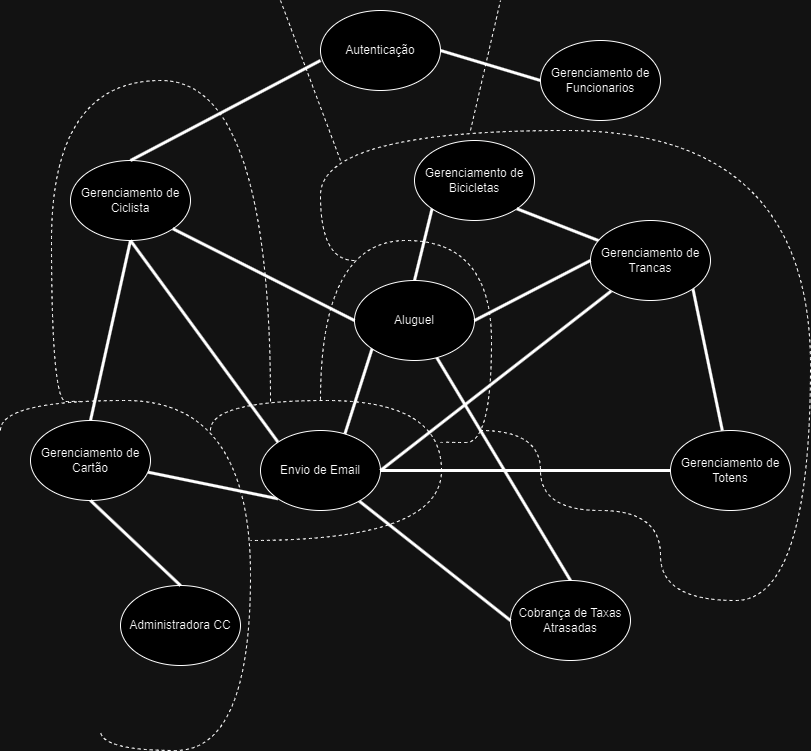

The diagram above was exported from draw.io. Its source (the exported page's mxGraphModel, read from the mxfile embedded in the PNG):
<mxGraphModel dx="1432" dy="794" grid="1" gridSize="10" guides="1" tooltips="1" connect="1" arrows="1" fold="1" page="1" pageScale="1" pageWidth="827" pageHeight="1169" math="0" shadow="0">
  <root>
    <mxCell id="0" />
    <mxCell id="1" parent="0" />
    <mxCell id="6nwBdRIXzqcChX7lMJ9h-1" value="Gerenciamento de Ciclista" style="ellipse;whiteSpace=wrap;html=1;" parent="1" vertex="1">
      <mxGeometry x="70" y="160" width="120" height="80" as="geometry" />
    </mxCell>
    <mxCell id="6nwBdRIXzqcChX7lMJ9h-37" style="edgeStyle=none;shape=connector;rounded=0;orthogonalLoop=1;jettySize=auto;html=1;entryX=0.5;entryY=0;entryDx=0;entryDy=0;labelBackgroundColor=default;strokeColor=default;align=center;verticalAlign=middle;fontFamily=Helvetica;fontSize=11;fontColor=default;endArrow=none;strokeWidth=3;" parent="1" source="6nwBdRIXzqcChX7lMJ9h-3" target="6nwBdRIXzqcChX7lMJ9h-6" edge="1">
      <mxGeometry relative="1" as="geometry" />
    </mxCell>
    <mxCell id="6nwBdRIXzqcChX7lMJ9h-3" value="Aluguel" style="ellipse;whiteSpace=wrap;html=1;" parent="1" vertex="1">
      <mxGeometry x="354" y="280" width="120" height="80" as="geometry" />
    </mxCell>
    <mxCell id="6nwBdRIXzqcChX7lMJ9h-41" style="edgeStyle=none;shape=connector;rounded=0;orthogonalLoop=1;jettySize=auto;html=1;entryX=0;entryY=1;entryDx=0;entryDy=0;labelBackgroundColor=default;strokeColor=default;align=center;verticalAlign=middle;fontFamily=Helvetica;fontSize=11;fontColor=default;endArrow=none;strokeWidth=3;" parent="1" source="6nwBdRIXzqcChX7lMJ9h-4" target="6nwBdRIXzqcChX7lMJ9h-2" edge="1">
      <mxGeometry relative="1" as="geometry" />
    </mxCell>
    <mxCell id="6nwBdRIXzqcChX7lMJ9h-4" value="Gerenciamento de Cartão" style="ellipse;whiteSpace=wrap;html=1;" parent="1" vertex="1">
      <mxGeometry x="30" y="420" width="120" height="80" as="geometry" />
    </mxCell>
    <mxCell id="6nwBdRIXzqcChX7lMJ9h-5" value="Administradora CC" style="ellipse;whiteSpace=wrap;html=1;" parent="1" vertex="1">
      <mxGeometry x="120" y="585" width="120" height="80" as="geometry" />
    </mxCell>
    <mxCell id="6nwBdRIXzqcChX7lMJ9h-6" value="Cobrança de Taxas Atrasadas" style="ellipse;whiteSpace=wrap;html=1;" parent="1" vertex="1">
      <mxGeometry x="510" y="580" width="120" height="80" as="geometry" />
    </mxCell>
    <mxCell id="6nwBdRIXzqcChX7lMJ9h-9" style="edgeStyle=orthogonalEdgeStyle;rounded=0;orthogonalLoop=1;jettySize=auto;html=1;strokeColor=none;" parent="1" source="6nwBdRIXzqcChX7lMJ9h-2" target="6nwBdRIXzqcChX7lMJ9h-3" edge="1">
      <mxGeometry relative="1" as="geometry" />
    </mxCell>
    <mxCell id="6nwBdRIXzqcChX7lMJ9h-33" style="edgeStyle=none;shape=connector;rounded=0;orthogonalLoop=1;jettySize=auto;html=1;entryX=0.5;entryY=0;entryDx=0;entryDy=0;labelBackgroundColor=default;strokeColor=default;align=center;verticalAlign=middle;fontFamily=Helvetica;fontSize=11;fontColor=default;endArrow=none;exitX=0;exitY=0.625;exitDx=0;exitDy=0;exitPerimeter=0;strokeWidth=3;" parent="1" source="6nwBdRIXzqcChX7lMJ9h-7" target="6nwBdRIXzqcChX7lMJ9h-1" edge="1">
      <mxGeometry relative="1" as="geometry" />
    </mxCell>
    <mxCell id="6nwBdRIXzqcChX7lMJ9h-34" style="edgeStyle=none;shape=connector;rounded=0;orthogonalLoop=1;jettySize=auto;html=1;exitX=1;exitY=0.5;exitDx=0;exitDy=0;entryX=0;entryY=0.5;entryDx=0;entryDy=0;labelBackgroundColor=default;strokeColor=default;align=center;verticalAlign=middle;fontFamily=Helvetica;fontSize=11;fontColor=default;endArrow=none;strokeWidth=3;" parent="1" source="6nwBdRIXzqcChX7lMJ9h-7" target="6nwBdRIXzqcChX7lMJ9h-31" edge="1">
      <mxGeometry relative="1" as="geometry" />
    </mxCell>
    <mxCell id="6nwBdRIXzqcChX7lMJ9h-7" value="Autenticação" style="ellipse;whiteSpace=wrap;html=1;" parent="1" vertex="1">
      <mxGeometry x="320" y="10" width="120" height="80" as="geometry" />
    </mxCell>
    <mxCell id="6nwBdRIXzqcChX7lMJ9h-14" value="" style="endArrow=none;html=1;rounded=0;entryX=0.5;entryY=1;entryDx=0;entryDy=0;exitX=0.5;exitY=0;exitDx=0;exitDy=0;strokeWidth=3;" parent="1" source="6nwBdRIXzqcChX7lMJ9h-4" target="6nwBdRIXzqcChX7lMJ9h-1" edge="1">
      <mxGeometry width="50" height="50" relative="1" as="geometry">
        <mxPoint x="160" y="450" as="sourcePoint" />
        <mxPoint x="210" y="400" as="targetPoint" />
      </mxGeometry>
    </mxCell>
    <mxCell id="6nwBdRIXzqcChX7lMJ9h-15" value="" style="endArrow=none;html=1;rounded=0;entryX=0.5;entryY=1;entryDx=0;entryDy=0;exitX=0;exitY=0;exitDx=0;exitDy=0;strokeWidth=3;" parent="1" source="6nwBdRIXzqcChX7lMJ9h-2" target="6nwBdRIXzqcChX7lMJ9h-1" edge="1">
      <mxGeometry width="50" height="50" relative="1" as="geometry">
        <mxPoint x="270" y="460" as="sourcePoint" />
        <mxPoint x="180" y="240" as="targetPoint" />
      </mxGeometry>
    </mxCell>
    <mxCell id="6nwBdRIXzqcChX7lMJ9h-17" value="" style="endArrow=none;html=1;rounded=0;entryX=1;entryY=1;entryDx=0;entryDy=0;exitX=0;exitY=0.5;exitDx=0;exitDy=0;strokeWidth=3;" parent="1" source="6nwBdRIXzqcChX7lMJ9h-3" target="6nwBdRIXzqcChX7lMJ9h-1" edge="1">
      <mxGeometry width="50" height="50" relative="1" as="geometry">
        <mxPoint x="260" y="110" as="sourcePoint" />
        <mxPoint x="200" y="210" as="targetPoint" />
      </mxGeometry>
    </mxCell>
    <mxCell id="6nwBdRIXzqcChX7lMJ9h-19" value="" style="endArrow=none;html=1;rounded=0;entryX=0.5;entryY=0;entryDx=0;entryDy=0;exitX=0.5;exitY=1;exitDx=0;exitDy=0;strokeWidth=3;" parent="1" source="6nwBdRIXzqcChX7lMJ9h-4" target="6nwBdRIXzqcChX7lMJ9h-5" edge="1">
      <mxGeometry width="50" height="50" relative="1" as="geometry">
        <mxPoint x="190" y="450" as="sourcePoint" />
        <mxPoint x="140" y="250" as="targetPoint" />
      </mxGeometry>
    </mxCell>
    <mxCell id="6nwBdRIXzqcChX7lMJ9h-20" value="" style="endArrow=none;html=1;rounded=0;entryX=0;entryY=1;entryDx=0;entryDy=0;exitX=0.5;exitY=1;exitDx=0;exitDy=0;strokeWidth=3;" parent="1" source="6nwBdRIXzqcChX7lMJ9h-2" target="6nwBdRIXzqcChX7lMJ9h-3" edge="1">
      <mxGeometry width="50" height="50" relative="1" as="geometry">
        <mxPoint x="260" y="110" as="sourcePoint" />
        <mxPoint x="182" y="182" as="targetPoint" />
      </mxGeometry>
    </mxCell>
    <mxCell id="6nwBdRIXzqcChX7lMJ9h-21" value="Gerenciamento de Bicicletas" style="ellipse;whiteSpace=wrap;html=1;" parent="1" vertex="1">
      <mxGeometry x="414" y="140" width="120" height="80" as="geometry" />
    </mxCell>
    <mxCell id="6nwBdRIXzqcChX7lMJ9h-22" value="" style="endArrow=none;html=1;rounded=0;entryX=0.5;entryY=0;entryDx=0;entryDy=0;exitX=0;exitY=1;exitDx=0;exitDy=0;strokeWidth=3;" parent="1" source="6nwBdRIXzqcChX7lMJ9h-21" target="6nwBdRIXzqcChX7lMJ9h-3" edge="1">
      <mxGeometry width="50" height="50" relative="1" as="geometry">
        <mxPoint x="364" y="330" as="sourcePoint" />
        <mxPoint x="182" y="238" as="targetPoint" />
      </mxGeometry>
    </mxCell>
    <mxCell id="6nwBdRIXzqcChX7lMJ9h-23" value="" style="edgeStyle=orthogonalEdgeStyle;rounded=0;orthogonalLoop=1;jettySize=auto;html=1;strokeColor=none;" parent="1" source="6nwBdRIXzqcChX7lMJ9h-7" target="6nwBdRIXzqcChX7lMJ9h-2" edge="1">
      <mxGeometry relative="1" as="geometry">
        <mxPoint x="540" y="110" as="sourcePoint" />
        <mxPoint x="380" y="340" as="targetPoint" />
      </mxGeometry>
    </mxCell>
    <mxCell id="6nwBdRIXzqcChX7lMJ9h-40" style="edgeStyle=none;shape=connector;rounded=0;orthogonalLoop=1;jettySize=auto;html=1;entryX=0;entryY=0.5;entryDx=0;entryDy=0;labelBackgroundColor=default;strokeColor=default;align=center;verticalAlign=middle;fontFamily=Helvetica;fontSize=11;fontColor=default;endArrow=none;strokeWidth=3;" parent="1" source="6nwBdRIXzqcChX7lMJ9h-2" target="6nwBdRIXzqcChX7lMJ9h-6" edge="1">
      <mxGeometry relative="1" as="geometry" />
    </mxCell>
    <mxCell id="6nwBdRIXzqcChX7lMJ9h-2" value="Envio de Email" style="ellipse;whiteSpace=wrap;html=1;" parent="1" vertex="1">
      <mxGeometry x="260" y="430" width="120" height="80" as="geometry" />
    </mxCell>
    <mxCell id="6nwBdRIXzqcChX7lMJ9h-35" style="edgeStyle=none;shape=connector;rounded=0;orthogonalLoop=1;jettySize=auto;html=1;entryX=1;entryY=1;entryDx=0;entryDy=0;labelBackgroundColor=default;strokeColor=default;align=center;verticalAlign=middle;fontFamily=Helvetica;fontSize=11;fontColor=default;endArrow=none;strokeWidth=3;" parent="1" source="6nwBdRIXzqcChX7lMJ9h-24" target="6nwBdRIXzqcChX7lMJ9h-26" edge="1">
      <mxGeometry relative="1" as="geometry" />
    </mxCell>
    <mxCell id="6nwBdRIXzqcChX7lMJ9h-46" style="edgeStyle=none;shape=connector;rounded=0;orthogonalLoop=1;jettySize=auto;html=1;entryX=1;entryY=0.5;entryDx=0;entryDy=0;labelBackgroundColor=default;strokeColor=default;align=center;verticalAlign=middle;fontFamily=Helvetica;fontSize=11;fontColor=default;endArrow=none;strokeWidth=3;" parent="1" source="6nwBdRIXzqcChX7lMJ9h-24" target="6nwBdRIXzqcChX7lMJ9h-2" edge="1">
      <mxGeometry relative="1" as="geometry" />
    </mxCell>
    <mxCell id="6nwBdRIXzqcChX7lMJ9h-24" value="Gerenciamento de Totens" style="ellipse;whiteSpace=wrap;html=1;" parent="1" vertex="1">
      <mxGeometry x="670" y="430" width="120" height="80" as="geometry" />
    </mxCell>
    <mxCell id="6nwBdRIXzqcChX7lMJ9h-39" style="edgeStyle=none;shape=connector;rounded=0;orthogonalLoop=1;jettySize=auto;html=1;entryX=1;entryY=1;entryDx=0;entryDy=0;labelBackgroundColor=default;strokeColor=default;align=center;verticalAlign=middle;fontFamily=Helvetica;fontSize=11;fontColor=default;endArrow=none;strokeWidth=3;" parent="1" source="6nwBdRIXzqcChX7lMJ9h-26" target="6nwBdRIXzqcChX7lMJ9h-21" edge="1">
      <mxGeometry relative="1" as="geometry" />
    </mxCell>
    <mxCell id="6nwBdRIXzqcChX7lMJ9h-45" style="edgeStyle=none;shape=connector;rounded=0;orthogonalLoop=1;jettySize=auto;html=1;entryX=1;entryY=0.5;entryDx=0;entryDy=0;labelBackgroundColor=default;strokeColor=default;align=center;verticalAlign=middle;fontFamily=Helvetica;fontSize=11;fontColor=default;endArrow=none;strokeWidth=3;" parent="1" source="6nwBdRIXzqcChX7lMJ9h-26" target="6nwBdRIXzqcChX7lMJ9h-2" edge="1">
      <mxGeometry relative="1" as="geometry" />
    </mxCell>
    <mxCell id="6nwBdRIXzqcChX7lMJ9h-26" value="Gerenciamento de Trancas" style="ellipse;whiteSpace=wrap;html=1;" parent="1" vertex="1">
      <mxGeometry x="590" y="220" width="120" height="80" as="geometry" />
    </mxCell>
    <mxCell id="6nwBdRIXzqcChX7lMJ9h-29" value="" style="endArrow=none;html=1;rounded=0;entryX=0;entryY=0.5;entryDx=0;entryDy=0;exitX=1;exitY=0.5;exitDx=0;exitDy=0;strokeWidth=3;" parent="1" source="6nwBdRIXzqcChX7lMJ9h-3" target="6nwBdRIXzqcChX7lMJ9h-26" edge="1">
      <mxGeometry width="50" height="50" relative="1" as="geometry">
        <mxPoint x="390" y="430" as="sourcePoint" />
        <mxPoint x="440" y="380" as="targetPoint" />
      </mxGeometry>
    </mxCell>
    <mxCell id="6nwBdRIXzqcChX7lMJ9h-31" value="Gerenciamento de Funcionarios" style="ellipse;whiteSpace=wrap;html=1;" parent="1" vertex="1">
      <mxGeometry x="540" y="40" width="120" height="80" as="geometry" />
    </mxCell>
    <mxCell id="6nwBdRIXzqcChX7lMJ9h-42" value="" style="endArrow=none;dashed=1;html=1;rounded=0;labelBackgroundColor=default;strokeColor=default;align=center;verticalAlign=middle;fontFamily=Helvetica;fontSize=11;fontColor=default;shape=connector;edgeStyle=orthogonalEdgeStyle;curved=1;" parent="1" edge="1">
      <mxGeometry width="50" height="50" relative="1" as="geometry">
        <mxPoint y="430" as="sourcePoint" />
        <mxPoint x="100" y="730" as="targetPoint" />
        <Array as="points">
          <mxPoint y="400" />
          <mxPoint x="250" y="400" />
          <mxPoint x="250" y="750" />
        </Array>
      </mxGeometry>
    </mxCell>
    <mxCell id="6nwBdRIXzqcChX7lMJ9h-44" value="" style="endArrow=none;dashed=1;html=1;rounded=0;labelBackgroundColor=default;strokeColor=default;align=center;verticalAlign=middle;fontFamily=Helvetica;fontSize=11;fontColor=default;shape=connector;edgeStyle=orthogonalEdgeStyle;curved=1;" parent="1" edge="1">
      <mxGeometry width="50" height="50" relative="1" as="geometry">
        <mxPoint x="210" y="430" as="sourcePoint" />
        <mxPoint x="250" y="540" as="targetPoint" />
        <Array as="points">
          <mxPoint x="210" y="400" />
          <mxPoint x="441" y="400" />
        </Array>
      </mxGeometry>
    </mxCell>
    <mxCell id="6nwBdRIXzqcChX7lMJ9h-47" value="" style="endArrow=none;dashed=1;html=1;rounded=0;labelBackgroundColor=default;strokeColor=default;align=center;verticalAlign=middle;fontFamily=Helvetica;fontSize=11;fontColor=default;shape=connector;edgeStyle=orthogonalEdgeStyle;curved=1;" parent="1" edge="1">
      <mxGeometry width="50" height="50" relative="1" as="geometry">
        <mxPoint x="440" y="441" as="sourcePoint" />
        <mxPoint x="320" y="400" as="targetPoint" />
        <Array as="points">
          <mxPoint x="440" y="442" />
          <mxPoint x="491" y="442" />
          <mxPoint x="491" y="240" />
          <mxPoint x="320" y="240" />
        </Array>
      </mxGeometry>
    </mxCell>
    <mxCell id="6nwBdRIXzqcChX7lMJ9h-48" value="" style="endArrow=none;dashed=1;html=1;rounded=0;labelBackgroundColor=default;strokeColor=default;align=center;verticalAlign=middle;fontFamily=Helvetica;fontSize=11;fontColor=default;shape=connector;edgeStyle=orthogonalEdgeStyle;curved=1;" parent="1" edge="1">
      <mxGeometry width="50" height="50" relative="1" as="geometry">
        <mxPoint x="80" y="400" as="sourcePoint" />
        <mxPoint x="270" y="401" as="targetPoint" />
        <Array as="points">
          <mxPoint x="80" y="401" />
          <mxPoint x="51" y="401" />
          <mxPoint x="51" y="80" />
          <mxPoint x="270" y="80" />
        </Array>
      </mxGeometry>
    </mxCell>
    <mxCell id="KXgwhqEB8l2G-2Dc72Fs-2" value="" style="endArrow=none;dashed=1;html=1;rounded=0;edgeStyle=orthogonalEdgeStyle;curved=1;" edge="1" parent="1">
      <mxGeometry width="50" height="50" relative="1" as="geometry">
        <mxPoint x="354" y="260" as="sourcePoint" />
        <mxPoint x="480" y="430" as="targetPoint" />
        <Array as="points">
          <mxPoint x="320" y="260" />
          <mxPoint x="320" y="130" />
          <mxPoint x="810" y="130" />
          <mxPoint x="810" y="600" />
          <mxPoint x="660" y="600" />
          <mxPoint x="660" y="510" />
          <mxPoint x="540" y="510" />
          <mxPoint x="540" y="430" />
        </Array>
      </mxGeometry>
    </mxCell>
    <mxCell id="KXgwhqEB8l2G-2Dc72Fs-3" value="" style="endArrow=none;dashed=1;html=1;rounded=0;" edge="1" parent="1">
      <mxGeometry width="50" height="50" relative="1" as="geometry">
        <mxPoint x="340" y="160" as="sourcePoint" />
        <mxPoint x="280" as="targetPoint" />
      </mxGeometry>
    </mxCell>
    <mxCell id="KXgwhqEB8l2G-2Dc72Fs-4" value="" style="endArrow=none;dashed=1;html=1;rounded=0;" edge="1" parent="1">
      <mxGeometry width="50" height="50" relative="1" as="geometry">
        <mxPoint x="470" y="130" as="sourcePoint" />
        <mxPoint x="500" as="targetPoint" />
      </mxGeometry>
    </mxCell>
  </root>
</mxGraphModel>